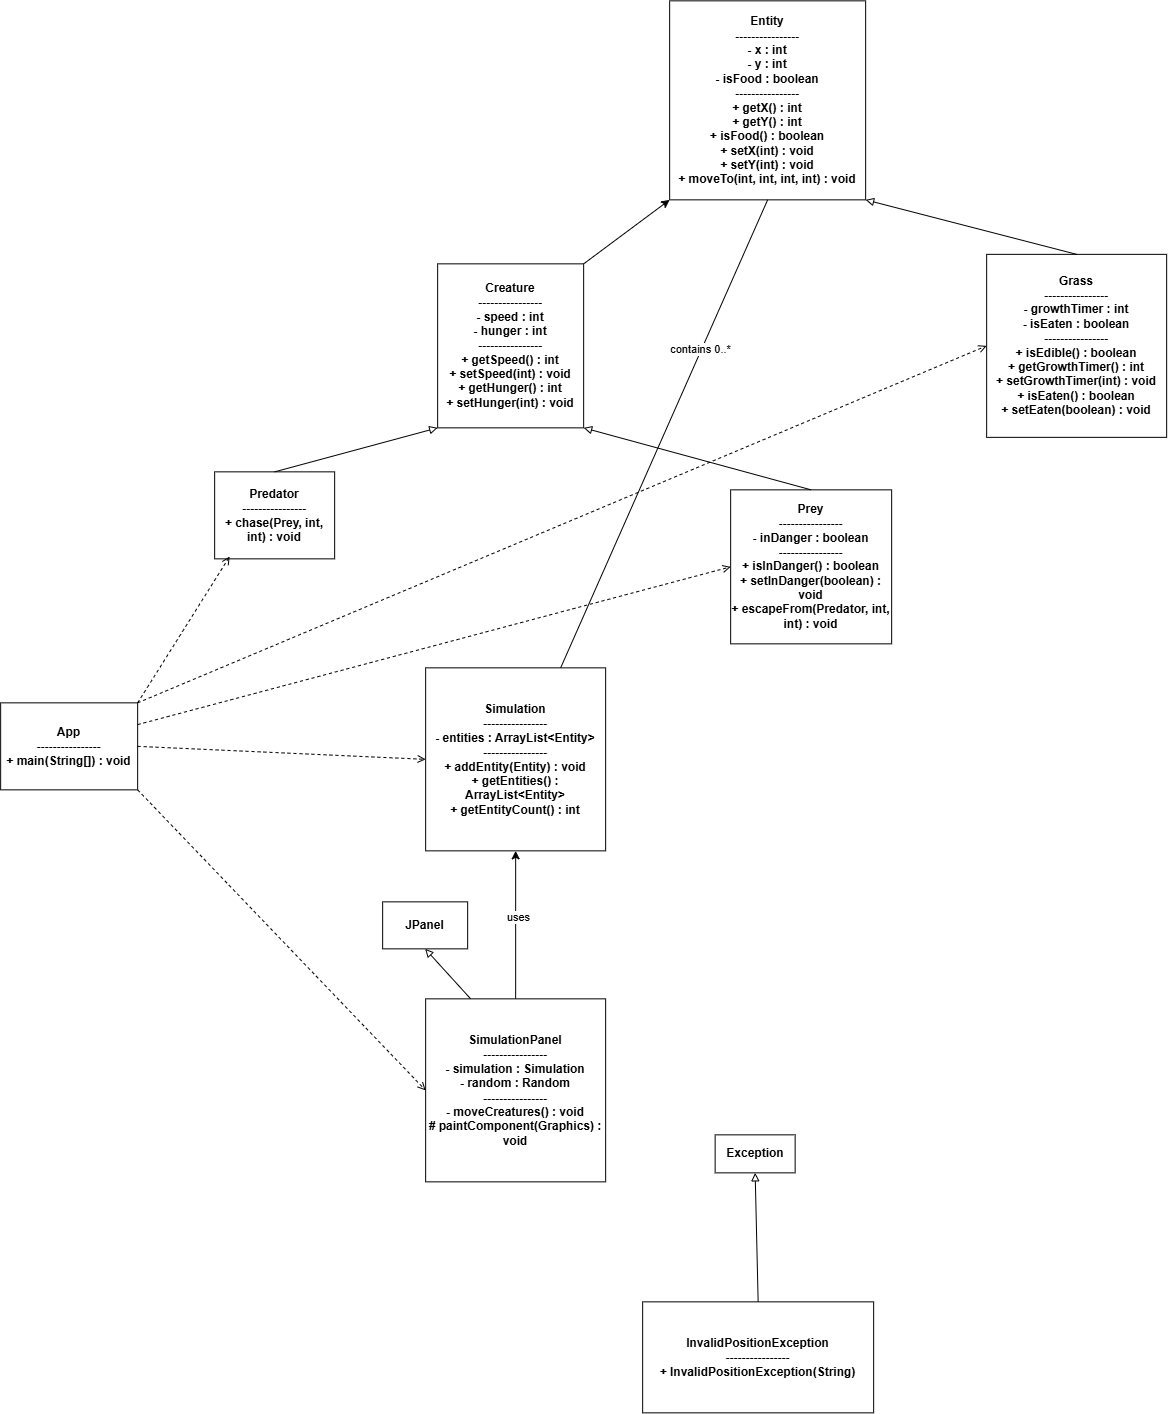

The diagram above was exported from draw.io. Its source (the exported page's mxGraphModel, read from the mxfile embedded in the PNG):
<mxGraphModel dx="2570" dy="2129" grid="0" gridSize="10" guides="1" tooltips="1" connect="1" arrows="1" fold="1" page="1" pageScale="1" pageWidth="850" pageHeight="1100" math="0" shadow="0">
  <root>
    <mxCell id="0" />
    <mxCell id="1" parent="0" />
    <mxCell id="s-O7Uolvlg_sZT6_VMmM-17" edge="1" parent="1" source="7f_bnWKHntj-AM78w669-1" style="rounded=0;orthogonalLoop=1;jettySize=auto;html=1;exitX=1;exitY=0;exitDx=0;exitDy=0;entryX=0;entryY=1;entryDx=0;entryDy=0;" target="7f_bnWKHntj-AM78w669-8">
      <mxGeometry relative="1" as="geometry" />
    </mxCell>
    <mxCell id="7f_bnWKHntj-AM78w669-1" parent="1" style="rounded=0;whiteSpace=wrap;html=1;" value="&lt;div&gt;&lt;b&gt;Creature&lt;/b&gt;&lt;/div&gt;&lt;div&gt;&lt;b&gt;----------------&lt;/b&gt;&lt;/div&gt;&lt;div&gt;&lt;b&gt;- speed : int&lt;/b&gt;&lt;/div&gt;&lt;div&gt;&lt;b&gt;- hunger : int&lt;/b&gt;&lt;/div&gt;&lt;div&gt;&lt;b&gt;----------------&lt;/b&gt;&lt;/div&gt;&lt;div&gt;&lt;b&gt;+ getSpeed() : int&lt;/b&gt;&lt;/div&gt;&lt;div&gt;&lt;b&gt;+ setSpeed(int) : void&lt;/b&gt;&lt;/div&gt;&lt;div&gt;&lt;b&gt;+ getHunger() : int&lt;/b&gt;&lt;/div&gt;&lt;div&gt;&lt;b&gt;+ setHunger(int) : void&lt;/b&gt;&lt;/div&gt;" vertex="1">
      <mxGeometry height="164" width="146" x="69" y="212" as="geometry" />
    </mxCell>
    <mxCell id="7f_bnWKHntj-AM78w669-2" parent="1" style="rounded=0;whiteSpace=wrap;html=1;" value="&lt;div&gt;&lt;b&gt;Predator&lt;/b&gt;&lt;/div&gt;&lt;div&gt;&lt;b&gt;----------------&lt;/b&gt;&lt;/div&gt;&lt;div&gt;&lt;b&gt;+ chase(Prey, int, int) : void&lt;/b&gt;&lt;/div&gt;" vertex="1">
      <mxGeometry height="87" width="120" x="-154" y="420" as="geometry" />
    </mxCell>
    <mxCell id="7f_bnWKHntj-AM78w669-3" parent="1" style="rounded=0;whiteSpace=wrap;html=1;" value="&lt;div&gt;&lt;b&gt;Prey&lt;/b&gt;&lt;/div&gt;&lt;div&gt;&lt;b&gt;----------------&lt;/b&gt;&lt;/div&gt;&lt;div&gt;&lt;b&gt;- inDanger : boolean&lt;/b&gt;&lt;/div&gt;&lt;div&gt;&lt;b&gt;----------------&lt;/b&gt;&lt;/div&gt;&lt;div&gt;&lt;b&gt;+ isInDanger() : boolean&lt;/b&gt;&lt;/div&gt;&lt;div&gt;&lt;b&gt;+ setInDanger(boolean) : void&lt;/b&gt;&lt;/div&gt;&lt;div&gt;&lt;b&gt;+ escapeFrom(Predator, int, int) : void&lt;/b&gt;&lt;/div&gt;" vertex="1">
      <mxGeometry height="154" width="161" x="362" y="438" as="geometry" />
    </mxCell>
    <mxCell id="7f_bnWKHntj-AM78w669-4" edge="1" parent="1" source="7f_bnWKHntj-AM78w669-2" style="endArrow=block;html=1;rounded=0;entryX=0;entryY=1;entryDx=0;entryDy=0;exitX=0.5;exitY=0;exitDx=0;exitDy=0;endFill=0;" target="7f_bnWKHntj-AM78w669-1" value="">
      <mxGeometry height="50" relative="1" width="50" as="geometry">
        <mxPoint x="65" y="354" as="sourcePoint" />
        <mxPoint x="115" y="304" as="targetPoint" />
      </mxGeometry>
    </mxCell>
    <mxCell id="7f_bnWKHntj-AM78w669-6" edge="1" parent="1" source="7f_bnWKHntj-AM78w669-3" style="endArrow=block;html=1;rounded=0;entryX=1;entryY=1;entryDx=0;entryDy=0;exitX=0.5;exitY=0;exitDx=0;exitDy=0;endFill=0;" target="7f_bnWKHntj-AM78w669-1" value="">
      <mxGeometry height="50" relative="1" width="50" as="geometry">
        <mxPoint x="283" y="332" as="sourcePoint" />
        <mxPoint x="333" y="282" as="targetPoint" />
      </mxGeometry>
    </mxCell>
    <mxCell id="7f_bnWKHntj-AM78w669-8" parent="1" style="rounded=0;whiteSpace=wrap;html=1;" value="&lt;div&gt;&lt;b&gt;Entity&lt;/b&gt;&lt;/div&gt;&lt;div&gt;&lt;b&gt;----------------&lt;/b&gt;&lt;/div&gt;&lt;div&gt;&lt;b&gt;- x : int&lt;/b&gt;&lt;/div&gt;&lt;div&gt;&lt;b&gt;- y : int&lt;/b&gt;&lt;/div&gt;&lt;div&gt;&lt;b&gt;- isFood : boolean&lt;/b&gt;&lt;/div&gt;&lt;div&gt;&lt;b&gt;----------------&lt;/b&gt;&lt;/div&gt;&lt;div&gt;&lt;b&gt;+ getX() : int&lt;/b&gt;&lt;/div&gt;&lt;div&gt;&lt;b&gt;+ getY() : int&lt;/b&gt;&lt;/div&gt;&lt;div&gt;&lt;b&gt;+ isFood() : boolean&lt;/b&gt;&lt;/div&gt;&lt;div&gt;&lt;b&gt;+ setX(int) : void&lt;/b&gt;&lt;/div&gt;&lt;div&gt;&lt;b&gt;+ setY(int) : void&lt;/b&gt;&lt;/div&gt;&lt;div&gt;&lt;b&gt;+ moveTo(int, int, int, int) : void&lt;/b&gt;&lt;/div&gt;" vertex="1">
      <mxGeometry height="199" width="196" x="301" y="-51" as="geometry" />
    </mxCell>
    <mxCell id="7f_bnWKHntj-AM78w669-9" parent="1" style="rounded=0;whiteSpace=wrap;html=1;" value="&lt;div&gt;&lt;b&gt;Grass&lt;/b&gt;&lt;/div&gt;&lt;div&gt;&lt;b&gt;----------------&lt;/b&gt;&lt;/div&gt;&lt;div&gt;&lt;b&gt;- growthTimer : int&lt;/b&gt;&lt;/div&gt;&lt;div&gt;&lt;b&gt;- isEaten : boolean&lt;/b&gt;&lt;/div&gt;&lt;div&gt;&lt;b&gt;----------------&lt;/b&gt;&lt;/div&gt;&lt;div&gt;&lt;b&gt;+ isEdible() : boolean&lt;/b&gt;&lt;/div&gt;&lt;div&gt;&lt;b&gt;+ getGrowthTimer() : int&lt;/b&gt;&lt;/div&gt;&lt;div&gt;&lt;b&gt;+ setGrowthTimer(int) : void&lt;/b&gt;&lt;/div&gt;&lt;div&gt;&lt;b&gt;+ isEaten() : boolean&lt;/b&gt;&lt;/div&gt;&lt;div&gt;&lt;b&gt;+ setEaten(boolean) : void&lt;/b&gt;&lt;/div&gt;" vertex="1">
      <mxGeometry height="183" width="180" x="618" y="202.5" as="geometry" />
    </mxCell>
    <mxCell id="7f_bnWKHntj-AM78w669-10" edge="1" parent="1" source="7f_bnWKHntj-AM78w669-9" style="endArrow=block;html=1;rounded=0;entryX=1;entryY=1;entryDx=0;entryDy=0;exitX=0.5;exitY=0;exitDx=0;exitDy=0;endFill=0;" target="7f_bnWKHntj-AM78w669-8" value="">
      <mxGeometry height="50" relative="1" width="50" as="geometry">
        <mxPoint x="419" y="213" as="sourcePoint" />
        <mxPoint x="469" y="163" as="targetPoint" />
      </mxGeometry>
    </mxCell>
    <mxCell id="s-O7Uolvlg_sZT6_VMmM-6" edge="1" parent="1" source="s-O7Uolvlg_sZT6_VMmM-2" style="rounded=0;orthogonalLoop=1;jettySize=auto;html=1;exitX=0.75;exitY=0;exitDx=0;exitDy=0;entryX=0.5;entryY=1;entryDx=0;entryDy=0;endArrow=none;endFill=0;" target="7f_bnWKHntj-AM78w669-8">
      <mxGeometry relative="1" as="geometry" />
    </mxCell>
    <mxCell id="s-O7Uolvlg_sZT6_VMmM-7" connectable="0" parent="s-O7Uolvlg_sZT6_VMmM-6" style="edgeLabel;html=1;align=center;verticalAlign=middle;resizable=0;points=[];" value="contains 0..*" vertex="1">
      <mxGeometry relative="1" x="0.3651" y="1" as="geometry">
        <mxPoint x="-1" as="offset" />
      </mxGeometry>
    </mxCell>
    <mxCell id="s-O7Uolvlg_sZT6_VMmM-21" edge="1" parent="1" source="s-O7Uolvlg_sZT6_VMmM-2" style="edgeStyle=orthogonalEdgeStyle;rounded=0;orthogonalLoop=1;jettySize=auto;html=1;exitX=0;exitY=0.5;exitDx=0;exitDy=0;entryX=0;entryY=0.5;entryDx=0;entryDy=0;" target="s-O7Uolvlg_sZT6_VMmM-2">
      <mxGeometry relative="1" as="geometry">
        <mxPoint x="22" y="716" as="targetPoint" />
      </mxGeometry>
    </mxCell>
    <mxCell id="s-O7Uolvlg_sZT6_VMmM-2" parent="1" style="rounded=0;whiteSpace=wrap;html=1;" value="&lt;div&gt;&lt;b&gt;Simulation&lt;/b&gt;&lt;/div&gt;&lt;div&gt;&lt;b&gt;----------------&lt;/b&gt;&lt;/div&gt;&lt;div&gt;&lt;b&gt;- entities : ArrayList&amp;lt;Entity&amp;gt;&lt;/b&gt;&lt;/div&gt;&lt;div&gt;&lt;b&gt;----------------&lt;/b&gt;&lt;/div&gt;&lt;div&gt;&lt;b&gt;+ addEntity(Entity) : void&lt;/b&gt;&lt;/div&gt;&lt;div&gt;&lt;b&gt;+ getEntities() : ArrayList&amp;lt;Entity&amp;gt;&lt;/b&gt;&lt;/div&gt;&lt;div&gt;&lt;b&gt;+ getEntityCount() : int&lt;/b&gt;&lt;/div&gt;" vertex="1">
      <mxGeometry height="183" width="180" x="57" y="616" as="geometry" />
    </mxCell>
    <mxCell id="s-O7Uolvlg_sZT6_VMmM-8" edge="1" parent="1" source="s-O7Uolvlg_sZT6_VMmM-3" style="rounded=0;orthogonalLoop=1;jettySize=auto;html=1;exitX=0.5;exitY=0;exitDx=0;exitDy=0;" target="s-O7Uolvlg_sZT6_VMmM-2">
      <mxGeometry relative="1" as="geometry" />
    </mxCell>
    <mxCell id="s-O7Uolvlg_sZT6_VMmM-9" connectable="0" parent="s-O7Uolvlg_sZT6_VMmM-8" style="edgeLabel;html=1;align=center;verticalAlign=middle;resizable=0;points=[];" value="uses" vertex="1">
      <mxGeometry relative="1" x="0.0981" y="-2" as="geometry">
        <mxPoint as="offset" />
      </mxGeometry>
    </mxCell>
    <mxCell id="s-O7Uolvlg_sZT6_VMmM-14" edge="1" parent="1" source="s-O7Uolvlg_sZT6_VMmM-3" style="rounded=0;orthogonalLoop=1;jettySize=auto;html=1;exitX=0.25;exitY=0;exitDx=0;exitDy=0;entryX=0.5;entryY=1;entryDx=0;entryDy=0;endArrow=block;endFill=0;" target="s-O7Uolvlg_sZT6_VMmM-13">
      <mxGeometry relative="1" as="geometry" />
    </mxCell>
    <mxCell id="s-O7Uolvlg_sZT6_VMmM-3" parent="1" style="rounded=0;whiteSpace=wrap;html=1;" value="&lt;div&gt;&lt;b&gt;SimulationPanel&lt;/b&gt;&lt;/div&gt;&lt;div&gt;&lt;b&gt;----------------&lt;/b&gt;&lt;/div&gt;&lt;div&gt;&lt;b&gt;- simulation : Simulation&lt;/b&gt;&lt;/div&gt;&lt;div&gt;&lt;b&gt;- random : Random&lt;/b&gt;&lt;/div&gt;&lt;div&gt;&lt;b&gt;----------------&lt;/b&gt;&lt;/div&gt;&lt;div&gt;&lt;b&gt;- moveCreatures() : void&lt;/b&gt;&lt;/div&gt;&lt;div&gt;&lt;b&gt;# paintComponent(Graphics) : void&lt;/b&gt;&lt;/div&gt;" vertex="1">
      <mxGeometry height="183" width="180" x="57" y="947" as="geometry" />
    </mxCell>
    <mxCell id="s-O7Uolvlg_sZT6_VMmM-22" edge="1" parent="1" source="s-O7Uolvlg_sZT6_VMmM-4" style="rounded=0;orthogonalLoop=1;jettySize=auto;html=1;exitX=1;exitY=1;exitDx=0;exitDy=0;entryX=0;entryY=0.5;entryDx=0;entryDy=0;dashed=1;endArrow=open;endFill=0;" target="s-O7Uolvlg_sZT6_VMmM-3">
      <mxGeometry relative="1" as="geometry" />
    </mxCell>
    <mxCell id="s-O7Uolvlg_sZT6_VMmM-23" edge="1" parent="1" source="s-O7Uolvlg_sZT6_VMmM-4" style="rounded=0;orthogonalLoop=1;jettySize=auto;html=1;exitX=1;exitY=0.5;exitDx=0;exitDy=0;entryX=0;entryY=0.5;entryDx=0;entryDy=0;dashed=1;endArrow=open;endFill=0;" target="s-O7Uolvlg_sZT6_VMmM-2">
      <mxGeometry relative="1" as="geometry" />
    </mxCell>
    <mxCell id="s-O7Uolvlg_sZT6_VMmM-26" edge="1" parent="1" source="s-O7Uolvlg_sZT6_VMmM-4" style="rounded=0;orthogonalLoop=1;jettySize=auto;html=1;exitX=1;exitY=0.25;exitDx=0;exitDy=0;entryX=0;entryY=0.5;entryDx=0;entryDy=0;dashed=1;endArrow=open;endFill=0;" target="7f_bnWKHntj-AM78w669-3">
      <mxGeometry relative="1" as="geometry" />
    </mxCell>
    <mxCell id="s-O7Uolvlg_sZT6_VMmM-27" edge="1" parent="1" source="s-O7Uolvlg_sZT6_VMmM-4" style="rounded=0;orthogonalLoop=1;jettySize=auto;html=1;exitX=1;exitY=0;exitDx=0;exitDy=0;entryX=0;entryY=0.5;entryDx=0;entryDy=0;dashed=1;endArrow=open;endFill=0;" target="7f_bnWKHntj-AM78w669-9">
      <mxGeometry relative="1" as="geometry" />
    </mxCell>
    <mxCell id="s-O7Uolvlg_sZT6_VMmM-4" parent="1" style="rounded=0;whiteSpace=wrap;html=1;" value="&lt;div&gt;&lt;b&gt;App&lt;/b&gt;&lt;/div&gt;&lt;div&gt;&lt;b&gt;----------------&lt;/b&gt;&lt;/div&gt;&lt;div&gt;&lt;b&gt;+ main(String[]) : void&lt;/b&gt;&lt;/div&gt;" vertex="1">
      <mxGeometry height="87" width="137" x="-368" y="651" as="geometry" />
    </mxCell>
    <mxCell id="s-O7Uolvlg_sZT6_VMmM-16" edge="1" parent="1" source="s-O7Uolvlg_sZT6_VMmM-5" style="rounded=0;orthogonalLoop=1;jettySize=auto;html=1;exitX=0.5;exitY=0;exitDx=0;exitDy=0;entryX=0.5;entryY=1;entryDx=0;entryDy=0;endArrow=block;endFill=0;" target="s-O7Uolvlg_sZT6_VMmM-15">
      <mxGeometry relative="1" as="geometry" />
    </mxCell>
    <mxCell id="s-O7Uolvlg_sZT6_VMmM-5" parent="1" style="rounded=0;whiteSpace=wrap;html=1;" value="&lt;div&gt;&lt;b&gt;InvalidPositionException&lt;/b&gt;&lt;/div&gt;&lt;div&gt;&lt;b&gt;----------------&lt;/b&gt;&lt;/div&gt;&lt;div&gt;&lt;b&gt;+ InvalidPositionException(String)&lt;/b&gt;&lt;/div&gt;" vertex="1">
      <mxGeometry height="111" width="231" x="274" y="1250" as="geometry" />
    </mxCell>
    <mxCell id="s-O7Uolvlg_sZT6_VMmM-13" parent="1" style="rounded=0;whiteSpace=wrap;html=1;" value="&lt;b&gt;JPanel&lt;/b&gt;" vertex="1">
      <mxGeometry height="47" width="85" x="14" y="850" as="geometry" />
    </mxCell>
    <mxCell id="s-O7Uolvlg_sZT6_VMmM-15" parent="1" style="rounded=0;whiteSpace=wrap;html=1;" value="&lt;b&gt;Exception&lt;/b&gt;" vertex="1">
      <mxGeometry height="38" width="80" x="346.5" y="1083" as="geometry" />
    </mxCell>
    <mxCell id="s-O7Uolvlg_sZT6_VMmM-25" edge="1" parent="1" source="s-O7Uolvlg_sZT6_VMmM-4" style="rounded=0;orthogonalLoop=1;jettySize=auto;html=1;exitX=1;exitY=0;exitDx=0;exitDy=0;entryX=0.125;entryY=0.973;entryDx=0;entryDy=0;entryPerimeter=0;dashed=1;endArrow=open;endFill=0;" target="7f_bnWKHntj-AM78w669-2">
      <mxGeometry relative="1" as="geometry" />
    </mxCell>
  </root>
</mxGraphModel>